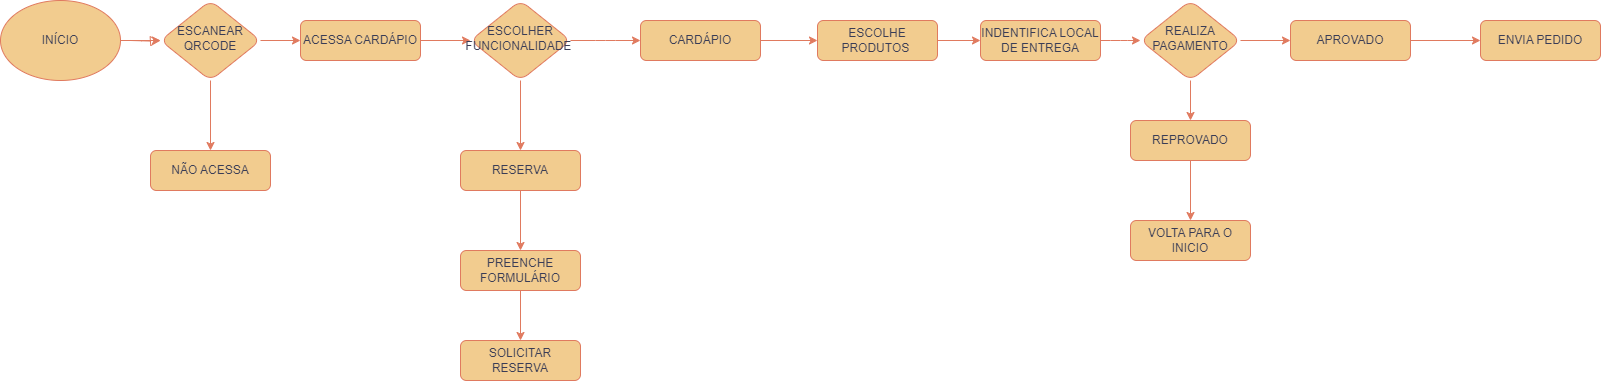

The diagram above was exported from draw.io. Its source (the exported page's mxGraphModel, read from the mxfile embedded in the PNG):
<mxGraphModel dx="2552" dy="1312" grid="1" gridSize="10" guides="1" tooltips="1" connect="1" arrows="1" fold="1" page="1" pageScale="1" pageWidth="827" pageHeight="1169" math="0" shadow="0">
  <root>
    <mxCell id="WIyWlLk6GJQsqaUBKTNV-0" />
    <mxCell id="WIyWlLk6GJQsqaUBKTNV-1" parent="WIyWlLk6GJQsqaUBKTNV-0" />
    <mxCell id="WIyWlLk6GJQsqaUBKTNV-2" value="" style="rounded=1;html=1;jettySize=auto;orthogonalLoop=1;fontSize=11;endArrow=block;endFill=0;endSize=8;strokeWidth=1;shadow=0;labelBackgroundColor=none;edgeStyle=orthogonalEdgeStyle;strokeColor=#E07A5F;fontColor=default;" parent="WIyWlLk6GJQsqaUBKTNV-1" target="WIyWlLk6GJQsqaUBKTNV-6" edge="1">
      <mxGeometry relative="1" as="geometry">
        <mxPoint x="140" y="210" as="sourcePoint" />
      </mxGeometry>
    </mxCell>
    <mxCell id="7_hcHCBEAV5uEl9uWg26-4" value="" style="edgeStyle=orthogonalEdgeStyle;rounded=1;orthogonalLoop=1;jettySize=auto;html=1;labelBackgroundColor=none;strokeColor=#E07A5F;fontColor=default;" edge="1" parent="WIyWlLk6GJQsqaUBKTNV-1" source="WIyWlLk6GJQsqaUBKTNV-6" target="WIyWlLk6GJQsqaUBKTNV-7">
      <mxGeometry relative="1" as="geometry" />
    </mxCell>
    <mxCell id="7_hcHCBEAV5uEl9uWg26-7" value="" style="edgeStyle=orthogonalEdgeStyle;rounded=1;orthogonalLoop=1;jettySize=auto;html=1;labelBackgroundColor=none;strokeColor=#E07A5F;fontColor=default;" edge="1" parent="WIyWlLk6GJQsqaUBKTNV-1" source="WIyWlLk6GJQsqaUBKTNV-6" target="7_hcHCBEAV5uEl9uWg26-6">
      <mxGeometry relative="1" as="geometry" />
    </mxCell>
    <mxCell id="WIyWlLk6GJQsqaUBKTNV-6" value="ESCANEAR&lt;div&gt;QRCODE&lt;/div&gt;" style="rhombus;whiteSpace=wrap;html=1;shadow=0;fontFamily=Helvetica;fontSize=12;align=center;strokeWidth=1;spacing=6;spacingTop=-4;labelBackgroundColor=none;fillColor=#F2CC8F;strokeColor=#E07A5F;fontColor=#393C56;rounded=1;" parent="WIyWlLk6GJQsqaUBKTNV-1" vertex="1">
      <mxGeometry x="170" y="170" width="100" height="80" as="geometry" />
    </mxCell>
    <mxCell id="WIyWlLk6GJQsqaUBKTNV-7" value="NÃO ACESSA" style="rounded=1;whiteSpace=wrap;html=1;fontSize=12;glass=0;strokeWidth=1;shadow=0;labelBackgroundColor=none;fillColor=#F2CC8F;strokeColor=#E07A5F;fontColor=#393C56;" parent="WIyWlLk6GJQsqaUBKTNV-1" vertex="1">
      <mxGeometry x="160" y="320" width="120" height="40" as="geometry" />
    </mxCell>
    <mxCell id="7_hcHCBEAV5uEl9uWg26-1" value="" style="edgeStyle=orthogonalEdgeStyle;rounded=1;orthogonalLoop=1;jettySize=auto;html=1;labelBackgroundColor=none;strokeColor=#E07A5F;fontColor=default;" edge="1" parent="WIyWlLk6GJQsqaUBKTNV-1" source="7_hcHCBEAV5uEl9uWg26-0" target="WIyWlLk6GJQsqaUBKTNV-6">
      <mxGeometry relative="1" as="geometry" />
    </mxCell>
    <mxCell id="7_hcHCBEAV5uEl9uWg26-0" value="INÍCIO" style="ellipse;whiteSpace=wrap;html=1;labelBackgroundColor=none;fillColor=#F2CC8F;strokeColor=#E07A5F;fontColor=#393C56;rounded=1;" vertex="1" parent="WIyWlLk6GJQsqaUBKTNV-1">
      <mxGeometry x="10" y="170" width="120" height="80" as="geometry" />
    </mxCell>
    <mxCell id="7_hcHCBEAV5uEl9uWg26-9" value="" style="edgeStyle=orthogonalEdgeStyle;rounded=1;orthogonalLoop=1;jettySize=auto;html=1;labelBackgroundColor=none;strokeColor=#E07A5F;fontColor=default;" edge="1" parent="WIyWlLk6GJQsqaUBKTNV-1" source="7_hcHCBEAV5uEl9uWg26-6" target="7_hcHCBEAV5uEl9uWg26-8">
      <mxGeometry relative="1" as="geometry" />
    </mxCell>
    <mxCell id="7_hcHCBEAV5uEl9uWg26-6" value="ACESSA CARDÁPIO" style="rounded=1;whiteSpace=wrap;html=1;fontSize=12;glass=0;strokeWidth=1;shadow=0;labelBackgroundColor=none;fillColor=#F2CC8F;strokeColor=#E07A5F;fontColor=#393C56;" vertex="1" parent="WIyWlLk6GJQsqaUBKTNV-1">
      <mxGeometry x="310" y="190" width="120" height="40" as="geometry" />
    </mxCell>
    <mxCell id="7_hcHCBEAV5uEl9uWg26-11" value="" style="edgeStyle=orthogonalEdgeStyle;rounded=1;orthogonalLoop=1;jettySize=auto;html=1;labelBackgroundColor=none;strokeColor=#E07A5F;fontColor=default;" edge="1" parent="WIyWlLk6GJQsqaUBKTNV-1" source="7_hcHCBEAV5uEl9uWg26-8" target="7_hcHCBEAV5uEl9uWg26-10">
      <mxGeometry relative="1" as="geometry" />
    </mxCell>
    <mxCell id="7_hcHCBEAV5uEl9uWg26-13" value="" style="edgeStyle=orthogonalEdgeStyle;rounded=1;orthogonalLoop=1;jettySize=auto;html=1;labelBackgroundColor=none;strokeColor=#E07A5F;fontColor=default;" edge="1" parent="WIyWlLk6GJQsqaUBKTNV-1" source="7_hcHCBEAV5uEl9uWg26-8">
      <mxGeometry relative="1" as="geometry">
        <mxPoint x="650" y="210" as="targetPoint" />
      </mxGeometry>
    </mxCell>
    <mxCell id="7_hcHCBEAV5uEl9uWg26-8" value="ESCOLHER&lt;div&gt;FUNCIONALIDADE&amp;nbsp;&lt;/div&gt;" style="rhombus;whiteSpace=wrap;html=1;shadow=0;fontFamily=Helvetica;fontSize=12;align=center;strokeWidth=1;spacing=6;spacingTop=-4;labelBackgroundColor=none;fillColor=#F2CC8F;strokeColor=#E07A5F;fontColor=#393C56;rounded=1;" vertex="1" parent="WIyWlLk6GJQsqaUBKTNV-1">
      <mxGeometry x="480" y="170" width="100" height="80" as="geometry" />
    </mxCell>
    <mxCell id="7_hcHCBEAV5uEl9uWg26-16" value="" style="edgeStyle=orthogonalEdgeStyle;rounded=1;orthogonalLoop=1;jettySize=auto;html=1;labelBackgroundColor=none;strokeColor=#E07A5F;fontColor=default;" edge="1" parent="WIyWlLk6GJQsqaUBKTNV-1" source="7_hcHCBEAV5uEl9uWg26-10" target="7_hcHCBEAV5uEl9uWg26-15">
      <mxGeometry relative="1" as="geometry" />
    </mxCell>
    <mxCell id="7_hcHCBEAV5uEl9uWg26-10" value="RESERVA" style="rounded=1;whiteSpace=wrap;html=1;fontSize=12;glass=0;strokeWidth=1;shadow=0;labelBackgroundColor=none;fillColor=#F2CC8F;strokeColor=#E07A5F;fontColor=#393C56;" vertex="1" parent="WIyWlLk6GJQsqaUBKTNV-1">
      <mxGeometry x="470" y="320" width="120" height="40" as="geometry" />
    </mxCell>
    <mxCell id="7_hcHCBEAV5uEl9uWg26-18" value="" style="edgeStyle=orthogonalEdgeStyle;rounded=1;orthogonalLoop=1;jettySize=auto;html=1;labelBackgroundColor=none;strokeColor=#E07A5F;fontColor=default;" edge="1" parent="WIyWlLk6GJQsqaUBKTNV-1" source="7_hcHCBEAV5uEl9uWg26-14" target="7_hcHCBEAV5uEl9uWg26-17">
      <mxGeometry relative="1" as="geometry" />
    </mxCell>
    <mxCell id="7_hcHCBEAV5uEl9uWg26-14" value="CARDÁPIO" style="rounded=1;whiteSpace=wrap;html=1;fontSize=12;glass=0;strokeWidth=1;shadow=0;labelBackgroundColor=none;fillColor=#F2CC8F;strokeColor=#E07A5F;fontColor=#393C56;" vertex="1" parent="WIyWlLk6GJQsqaUBKTNV-1">
      <mxGeometry x="650" y="190" width="120" height="40" as="geometry" />
    </mxCell>
    <mxCell id="7_hcHCBEAV5uEl9uWg26-23" value="" style="edgeStyle=orthogonalEdgeStyle;rounded=1;orthogonalLoop=1;jettySize=auto;html=1;labelBackgroundColor=none;strokeColor=#E07A5F;fontColor=default;" edge="1" parent="WIyWlLk6GJQsqaUBKTNV-1" source="7_hcHCBEAV5uEl9uWg26-15" target="7_hcHCBEAV5uEl9uWg26-21">
      <mxGeometry relative="1" as="geometry" />
    </mxCell>
    <mxCell id="7_hcHCBEAV5uEl9uWg26-15" value="PREENCHE FORMULÁRIO" style="rounded=1;whiteSpace=wrap;html=1;fontSize=12;glass=0;strokeWidth=1;shadow=0;labelBackgroundColor=none;fillColor=#F2CC8F;strokeColor=#E07A5F;fontColor=#393C56;" vertex="1" parent="WIyWlLk6GJQsqaUBKTNV-1">
      <mxGeometry x="470" y="420" width="120" height="40" as="geometry" />
    </mxCell>
    <mxCell id="7_hcHCBEAV5uEl9uWg26-20" value="" style="edgeStyle=orthogonalEdgeStyle;rounded=1;orthogonalLoop=1;jettySize=auto;html=1;labelBackgroundColor=none;strokeColor=#E07A5F;fontColor=default;" edge="1" parent="WIyWlLk6GJQsqaUBKTNV-1" source="7_hcHCBEAV5uEl9uWg26-17" target="7_hcHCBEAV5uEl9uWg26-19">
      <mxGeometry relative="1" as="geometry" />
    </mxCell>
    <mxCell id="7_hcHCBEAV5uEl9uWg26-17" value="ESCOLHE PRODUTOS&amp;nbsp;" style="rounded=1;whiteSpace=wrap;html=1;fontSize=12;glass=0;strokeWidth=1;shadow=0;labelBackgroundColor=none;fillColor=#F2CC8F;strokeColor=#E07A5F;fontColor=#393C56;" vertex="1" parent="WIyWlLk6GJQsqaUBKTNV-1">
      <mxGeometry x="827" y="190" width="120" height="40" as="geometry" />
    </mxCell>
    <mxCell id="7_hcHCBEAV5uEl9uWg26-25" value="" style="edgeStyle=orthogonalEdgeStyle;rounded=1;orthogonalLoop=1;jettySize=auto;html=1;labelBackgroundColor=none;strokeColor=#E07A5F;fontColor=default;" edge="1" parent="WIyWlLk6GJQsqaUBKTNV-1" source="7_hcHCBEAV5uEl9uWg26-19">
      <mxGeometry relative="1" as="geometry">
        <mxPoint x="1150" y="210" as="targetPoint" />
      </mxGeometry>
    </mxCell>
    <mxCell id="7_hcHCBEAV5uEl9uWg26-19" value="INDENTIFICA LOCAL DE ENTREGA" style="rounded=1;whiteSpace=wrap;html=1;fontSize=12;glass=0;strokeWidth=1;shadow=0;labelBackgroundColor=none;fillColor=#F2CC8F;strokeColor=#E07A5F;fontColor=#393C56;" vertex="1" parent="WIyWlLk6GJQsqaUBKTNV-1">
      <mxGeometry x="990" y="190" width="120" height="40" as="geometry" />
    </mxCell>
    <mxCell id="7_hcHCBEAV5uEl9uWg26-21" value="SOLICITAR RESERVA" style="rounded=1;whiteSpace=wrap;html=1;fontSize=12;glass=0;strokeWidth=1;shadow=0;labelBackgroundColor=none;fillColor=#F2CC8F;strokeColor=#E07A5F;fontColor=#393C56;" vertex="1" parent="WIyWlLk6GJQsqaUBKTNV-1">
      <mxGeometry x="470" y="510" width="120" height="40" as="geometry" />
    </mxCell>
    <mxCell id="7_hcHCBEAV5uEl9uWg26-28" value="" style="edgeStyle=orthogonalEdgeStyle;rounded=1;orthogonalLoop=1;jettySize=auto;html=1;labelBackgroundColor=none;strokeColor=#E07A5F;fontColor=default;" edge="1" parent="WIyWlLk6GJQsqaUBKTNV-1" source="7_hcHCBEAV5uEl9uWg26-26" target="7_hcHCBEAV5uEl9uWg26-27">
      <mxGeometry relative="1" as="geometry" />
    </mxCell>
    <mxCell id="7_hcHCBEAV5uEl9uWg26-32" value="" style="edgeStyle=orthogonalEdgeStyle;rounded=1;orthogonalLoop=1;jettySize=auto;html=1;labelBackgroundColor=none;strokeColor=#E07A5F;fontColor=default;" edge="1" parent="WIyWlLk6GJQsqaUBKTNV-1" source="7_hcHCBEAV5uEl9uWg26-26" target="7_hcHCBEAV5uEl9uWg26-31">
      <mxGeometry relative="1" as="geometry" />
    </mxCell>
    <mxCell id="7_hcHCBEAV5uEl9uWg26-26" value="REALIZA PAGAMENTO" style="rhombus;whiteSpace=wrap;html=1;shadow=0;fontFamily=Helvetica;fontSize=12;align=center;strokeWidth=1;spacing=6;spacingTop=-4;labelBackgroundColor=none;fillColor=#F2CC8F;strokeColor=#E07A5F;fontColor=#393C56;rounded=1;" vertex="1" parent="WIyWlLk6GJQsqaUBKTNV-1">
      <mxGeometry x="1150" y="170" width="100" height="80" as="geometry" />
    </mxCell>
    <mxCell id="7_hcHCBEAV5uEl9uWg26-30" value="" style="edgeStyle=orthogonalEdgeStyle;rounded=1;orthogonalLoop=1;jettySize=auto;html=1;labelBackgroundColor=none;strokeColor=#E07A5F;fontColor=default;" edge="1" parent="WIyWlLk6GJQsqaUBKTNV-1" source="7_hcHCBEAV5uEl9uWg26-27" target="7_hcHCBEAV5uEl9uWg26-29">
      <mxGeometry relative="1" as="geometry" />
    </mxCell>
    <mxCell id="7_hcHCBEAV5uEl9uWg26-27" value="REPROVADO" style="rounded=1;whiteSpace=wrap;html=1;fontSize=12;glass=0;strokeWidth=1;shadow=0;labelBackgroundColor=none;fillColor=#F2CC8F;strokeColor=#E07A5F;fontColor=#393C56;" vertex="1" parent="WIyWlLk6GJQsqaUBKTNV-1">
      <mxGeometry x="1140" y="290" width="120" height="40" as="geometry" />
    </mxCell>
    <mxCell id="7_hcHCBEAV5uEl9uWg26-29" value="VOLTA PARA O INICIO" style="rounded=1;whiteSpace=wrap;html=1;fontSize=12;glass=0;strokeWidth=1;shadow=0;labelBackgroundColor=none;fillColor=#F2CC8F;strokeColor=#E07A5F;fontColor=#393C56;" vertex="1" parent="WIyWlLk6GJQsqaUBKTNV-1">
      <mxGeometry x="1140" y="390" width="120" height="40" as="geometry" />
    </mxCell>
    <mxCell id="7_hcHCBEAV5uEl9uWg26-34" value="" style="edgeStyle=orthogonalEdgeStyle;rounded=1;orthogonalLoop=1;jettySize=auto;html=1;labelBackgroundColor=none;strokeColor=#E07A5F;fontColor=default;" edge="1" parent="WIyWlLk6GJQsqaUBKTNV-1" source="7_hcHCBEAV5uEl9uWg26-31" target="7_hcHCBEAV5uEl9uWg26-33">
      <mxGeometry relative="1" as="geometry" />
    </mxCell>
    <mxCell id="7_hcHCBEAV5uEl9uWg26-31" value="APROVADO" style="rounded=1;whiteSpace=wrap;html=1;fontSize=12;glass=0;strokeWidth=1;shadow=0;labelBackgroundColor=none;fillColor=#F2CC8F;strokeColor=#E07A5F;fontColor=#393C56;" vertex="1" parent="WIyWlLk6GJQsqaUBKTNV-1">
      <mxGeometry x="1300" y="190" width="120" height="40" as="geometry" />
    </mxCell>
    <mxCell id="7_hcHCBEAV5uEl9uWg26-33" value="ENVIA PEDIDO" style="rounded=1;whiteSpace=wrap;html=1;fontSize=12;glass=0;strokeWidth=1;shadow=0;labelBackgroundColor=none;fillColor=#F2CC8F;strokeColor=#E07A5F;fontColor=#393C56;" vertex="1" parent="WIyWlLk6GJQsqaUBKTNV-1">
      <mxGeometry x="1490" y="190" width="120" height="40" as="geometry" />
    </mxCell>
  </root>
</mxGraphModel>